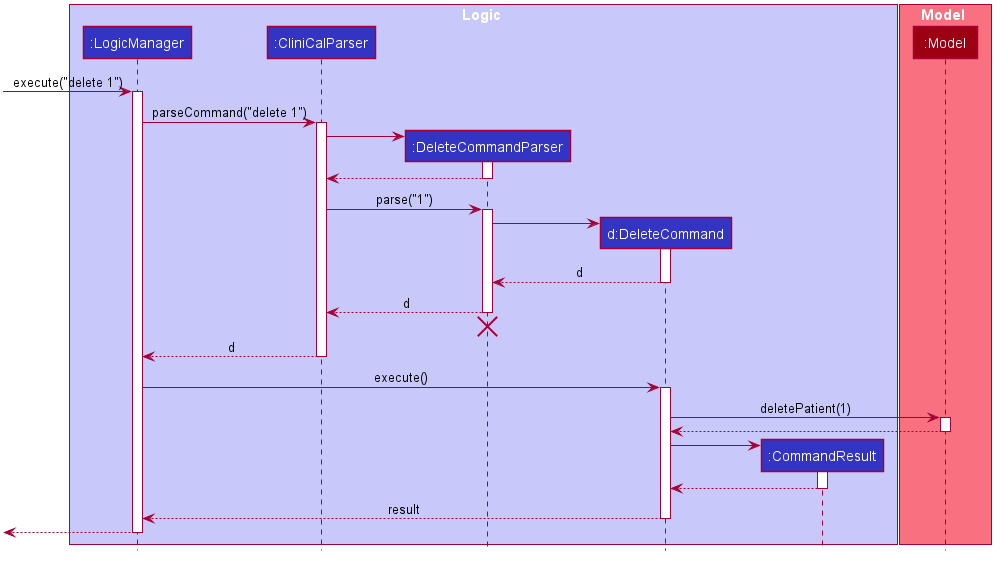

The diagram above was rendered by PlantUML. Its source (embedded in the PNG):
@startuml








skinparam BackgroundColor #FFFFFFF

skinparam Shadowing false

skinparam Class {
    FontColor #FFFFFF
    BorderThickness 1
    BorderColor #FFFFFF
    StereotypeFontColor #FFFFFF
    FontName Arial
}

skinparam Actor {
    BorderColor #000000
    Color #000000
    FontName Arial
}

skinparam Sequence {
    MessageAlign center
    BoxFontSize 15
    BoxPadding 0
    BoxFontColor #FFFFFF
    FontName Arial
}

skinparam Participant {
    FontColor #FFFFFFF
    Padding 20
}

skinparam MinClassWidth 50
skinparam ParticipantPadding 10
skinparam Shadowing false
skinparam DefaultTextAlignment center
skinparam packageStyle Rectangle

hide footbox
hide members
hide circle

box Logic #C8C8FA
participant ":LogicManager" as LogicManager #3333C4
participant ":CliniCalParser" as CliniCalParser #3333C4
participant ":DeleteCommandParser" as DeleteCommandParser #3333C4
participant "d:DeleteCommand" as DeleteCommand #3333C4
participant ":CommandResult" as CommandResult #3333C4
end box

box Model #F97181
participant ":Model" as Model #9D0012
end box

[-> LogicManager : execute("delete 1")
activate LogicManager

LogicManager -> CliniCalParser : parseCommand("delete 1")
activate CliniCalParser

create DeleteCommandParser
CliniCalParser -> DeleteCommandParser
activate DeleteCommandParser

DeleteCommandParser --> CliniCalParser
deactivate DeleteCommandParser

CliniCalParser -> DeleteCommandParser : parse("1")
activate DeleteCommandParser

create DeleteCommand
DeleteCommandParser -> DeleteCommand
activate DeleteCommand

DeleteCommand --> DeleteCommandParser : d
deactivate DeleteCommand

DeleteCommandParser --> CliniCalParser : d
deactivate DeleteCommandParser
DeleteCommandParser -[hidden]-> CliniCalParser
destroy DeleteCommandParser

CliniCalParser --> LogicManager : d
deactivate CliniCalParser

LogicManager -> DeleteCommand : execute()
activate DeleteCommand

DeleteCommand -> Model : deletePatient(1)
activate Model

Model --> DeleteCommand
deactivate Model

create CommandResult
DeleteCommand -> CommandResult
activate CommandResult

CommandResult --> DeleteCommand
deactivate CommandResult

DeleteCommand --> LogicManager : result
deactivate DeleteCommand

[<--LogicManager
deactivate LogicManager
@enduml